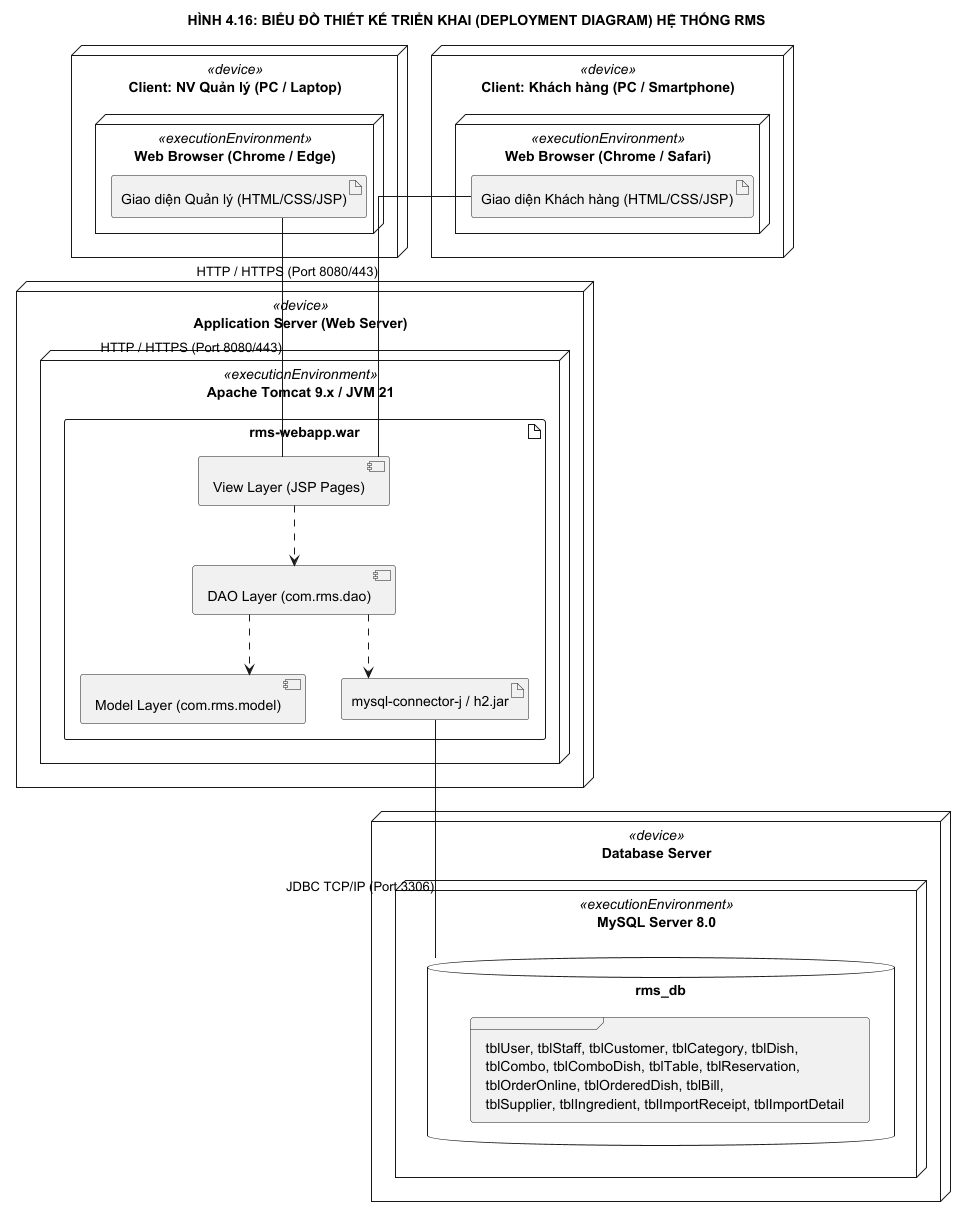

The diagram above was rendered by PlantUML. Its source (embedded in the PNG):
@startuml Design_08_DeploymentDiagram
skinparam monochrome true
skinparam shadowing false
skinparam linetype ortho

title HÌNH 4.16: BIỂU ĐỒ THIẾT KẾ TRIỂN KHAI (DEPLOYMENT DIAGRAM) HỆ THỐNG RMS

node "Client: NV Quản lý (PC / Laptop)" <<device>> {
    node "Web Browser (Chrome / Edge)" <<executionEnvironment>> {
        artifact "Giao diện Quản lý (HTML/CSS/JSP)" as UI_Mgr
    }
}

node "Client: Khách hàng (PC / Smartphone)" <<device>> {
    node "Web Browser (Chrome / Safari)" <<executionEnvironment>> {
        artifact "Giao diện Khách hàng (HTML/CSS/JSP)" as UI_Cust
    }
}

node "Application Server (Web Server)" <<device>> {
    node "Apache Tomcat 9.x / JVM 21" <<executionEnvironment>> {
        artifact "rms-webapp.war" {
            component "View Layer (JSP Pages)" as CompView
            component "DAO Layer (com.rms.dao)" as CompDAO
            component "Model Layer (com.rms.model)" as CompModel
            artifact "mysql-connector-j / h2.jar" as JDBC_Driver
        }
    }
}

node "Database Server" <<device>> {
    node "MySQL Server 8.0" <<executionEnvironment>> {
        database "rms_db" as DB {
            frame "tblUser, tblStaff, tblCustomer, tblCategory, tblDish,\ntblCombo, tblComboDish, tblTable, tblReservation,\ntblOrderOnline, tblOrderedDish, tblBill,\ntblSupplier, tblIngredient, tblImportReceipt, tblImportDetail"
        }
    }
}

UI_Mgr -- CompView : HTTP / HTTPS (Port 8080/443)
UI_Cust -- CompView : HTTP / HTTPS (Port 8080/443)
CompView ..> CompDAO
CompDAO ..> CompModel
CompDAO ..> JDBC_Driver
JDBC_Driver -- DB : JDBC TCP/IP (Port 3306)

@enduml